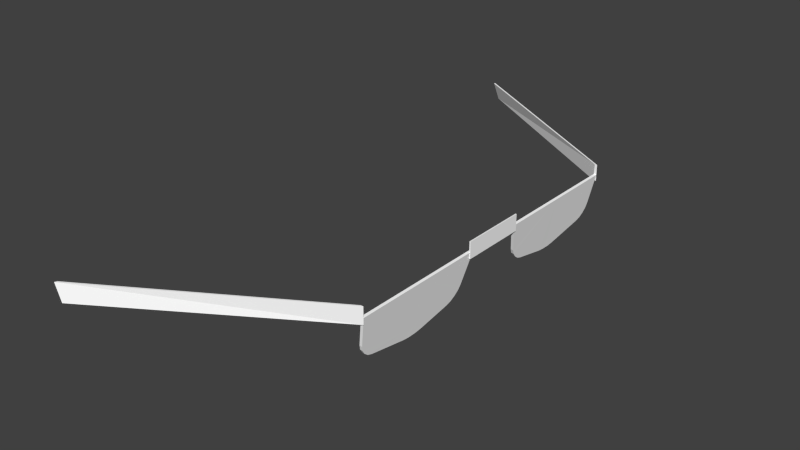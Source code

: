 # Source: human2g5.blend  (saved by Blender 2.70.5; exported with 4.5.12 LTS)
import bpy
from mathutils import Matrix  # noqa: F401  (used for matrix-valued properties, if any)

bpy.ops.wm.read_factory_settings(use_empty=True)
scene = bpy.context.scene
scene.name = 'Scene'

# ---- collections
col_collection_1 = bpy.data.collections.new('Collection 1'); scene.collection.children.link(col_collection_1)

# ---- materials (node trees are filled in below, after node groups)
mat_colobotmesh_mat_1 = bpy.data.materials.new('ColobotMesh_mat_1')
mat_colobotmesh_mat_1.alpha_threshold = 0.0
mat_colobotmesh_mat_1.use_transparent_shadow = False
mat_colobotmesh_mat_1.diffuse_color = (1.0, 1.0, 1.0, 1.0)
mat_colobotmesh_mat_1.specular_color = (0.0, 0.0, 0.0)
mat_colobotmesh_mat_1.roughness = 0.5
mat_colobotmesh_mat_2 = bpy.data.materials.new('ColobotMesh_mat_2')
mat_colobotmesh_mat_2.alpha_threshold = 0.0
mat_colobotmesh_mat_2.use_transparent_shadow = False
mat_colobotmesh_mat_2.diffuse_color = (1.0, 1.0, 1.0, 1.0)
mat_colobotmesh_mat_2.specular_color = (0.0, 0.0, 0.0)
mat_colobotmesh_mat_2.roughness = 0.5

# ---- material node trees

# ---- world
world_world = bpy.data.worlds.new('World'); scene.world = world_world
world_world.color = (0.05088, 0.05088, 0.05088)
world_world.use_sun_shadow = False
world_world.sun_shadow_jitter_overblur = 0.0
world_world.cycles.sampling_method = 'MANUAL'
world_world.cycles.sample_map_resolution = 256

# ---- meshes
me_colobotmesh__001 = bpy.data.meshes.new('ColobotMesh_.001')
me_colobotmesh__001.from_pydata([(0.5938, 0.9585, -0.2919), (0.5938, 0.9585, -0.1719), (0.5938, 0.9585, -0.05195), (0.5893, 0.9593, -0.05195), (0.5893, 0.9593, -0.1719), (0.5893, 0.9593, -0.2919), (0.5846, 0.9068, -0.2857), (0.5801, 0.8811, -0.2616), (0.5831, 0.8982, -0.2831), (0.5817, 0.8903, -0.2776), (0.5807, 0.8843, -0.27), (0.58, 0.8805, -0.09505), (0.5845, 0.9061, -0.06744), (0.5806, 0.8839, -0.08637), (0.5817, 0.89, -0.07807), (0.5831, 0.8978, -0.07142), (0.58, 0.9069, -0.06744), (0.5755, 0.8813, -0.09505), (0.5785, 0.8985, -0.07142), (0.5772, 0.8908, -0.07807), (0.5761, 0.8847, -0.08637), (0.5756, 0.8819, -0.2616), (0.5801, 0.9076, -0.2857), (0.5762, 0.8851, -0.27), (0.5772, 0.8911, -0.2776), (0.5786, 0.899, -0.2831), (0.5777, 0.8673, -0.1911), (0.5778, 0.8678, -0.1529), (0.5804, 0.8829, -0.1719), (0.5775, 0.866, -0.179), (0.5775, 0.8662, -0.165), (0.5733, 0.8686, -0.1529), (0.5732, 0.8681, -0.1911), (0.573, 0.867, -0.165), (0.573, 0.8668, -0.179)], [], [(6, 5, 0), (0, 4, 1), (1, 15, 13), (2, 16, 12), (1, 3, 2), (26, 21, 7), (6, 25, 22), (8, 24, 25), (9, 23, 24), (10, 21, 23), (11, 20, 17), (13, 19, 20), (14, 18, 19), (15, 16, 18), (11, 31, 27), (26, 28, 29), (29, 28, 30), (30, 28, 27), (31, 30, 27), (33, 29, 30), (34, 26, 29), (28, 10, 8), (22, 5, 6), (5, 4, 0), (12, 1, 2), (1, 27, 28), (27, 13, 11), (13, 15, 14), (15, 1, 12), (1, 13, 27), (3, 16, 2), (4, 3, 1), (32, 21, 26), (8, 25, 6), (9, 24, 8), (10, 23, 9), (7, 21, 10), (13, 20, 11), (14, 19, 13), (15, 18, 14), (12, 16, 15), (17, 31, 11), (33, 30, 31), (34, 29, 33), (32, 26, 34), (7, 28, 26), (28, 0, 1), (0, 8, 6), (8, 10, 9), (10, 28, 7), (28, 8, 0)])
_uv = me_colobotmesh__001.uv_layers.new(name='UV_1')
_uv.uv.foreach_set('vector', [0.3934, 0.6842, 0.3926, 0.7246, 0.3926, 0.7246, 0.3926, 0.7246, 0.4078, 0.7246, 0.4078, 0.7246, 0.4078, 0.7246, 0.4207, 0.6769, 0.4187, 0.6656, 0.4231, 0.7246, 0.4211, 0.6836, 0.4211, 0.6836, 0.4078, 0.7246, 0.4231, 0.7246, 0.4231, 0.7246, 0.4054, 0.6533, 0.3964, 0.6641, 0.3964, 0.6641, 0.3934, 0.6842, 0.3936, 0.6774, 0.3934, 0.6842, 0.3936, 0.6774, 0.3941, 0.6696, 0.3936, 0.6774, 0.3941, 0.6696, 0.3953, 0.6658, 0.3941, 0.6696, 0.3953, 0.6658, 0.3964, 0.6641, 0.3953, 0.6658, 0.4176, 0.6636, 0.4187, 0.6656, 0.4176, 0.6636, 0.4187, 0.6656, 0.42, 0.6692, 0.4187, 0.6656, 0.42, 0.6692, 0.4207, 0.6769, 0.42, 0.6692, 0.4207, 0.6769, 0.4211, 0.6836, 0.4207, 0.6769, 0.4176, 0.6636, 0.4103, 0.6537, 0.4103, 0.6537, 0.4054, 0.6533, 0.4078, 0.6655, 0.4069, 0.6515, 0.4069, 0.6515, 0.4078, 0.6655, 0.4086, 0.6494, 0.4086, 0.6494, 0.4078, 0.6655, 0.4103, 0.6537, 0.4103, 0.6537, 0.4087, 0.6516, 0.4103, 0.6537, 0.4087, 0.6516, 0.4069, 0.6515, 0.4087, 0.6516, 0.4069, 0.6515, 0.4054, 0.6533, 0.4069, 0.6515, 0.4078, 0.6655, 0.3953, 0.6658, 0.3936, 0.6774, 0.3934, 0.6842, 0.3926, 0.7246, 0.3934, 0.6842, 0.3926, 0.7246, 0.4078, 0.7246, 0.3926, 0.7246, 0.4211, 0.6836, 0.4078, 0.7246, 0.4231, 0.7246, 0.4078, 0.7246, 0.4103, 0.6537, 0.4078, 0.6655, 0.4103, 0.6537, 0.4187, 0.6656, 0.4176, 0.6636, 0.4187, 0.6656, 0.4207, 0.6769, 0.42, 0.6692, 0.4207, 0.6769, 0.4078, 0.7246, 0.4211, 0.6836, 0.4078, 0.7246, 0.4187, 0.6656, 0.4103, 0.6537, 0.4231, 0.7246, 0.4211, 0.6836, 0.4231, 0.7246, 0.4078, 0.7246, 0.4231, 0.7246, 0.4078, 0.7246, 0.4054, 0.6533, 0.3964, 0.6641, 0.4054, 0.6533, 0.3936, 0.6774, 0.3936, 0.6774, 0.3934, 0.6842, 0.3941, 0.6696, 0.3941, 0.6696, 0.3936, 0.6774, 0.3953, 0.6658, 0.3953, 0.6658, 0.3941, 0.6696, 0.3964, 0.6641, 0.3964, 0.6641, 0.3953, 0.6658, 0.4187, 0.6656, 0.4187, 0.6656, 0.4176, 0.6636, 0.42, 0.6692, 0.42, 0.6692, 0.4187, 0.6656, 0.4207, 0.6769, 0.4207, 0.6769, 0.42, 0.6692, 0.4211, 0.6836, 0.4211, 0.6836, 0.4207, 0.6769, 0.4176, 0.6636, 0.4103, 0.6537, 0.4176, 0.6636, 0.4087, 0.6516, 0.4087, 0.6516, 0.4103, 0.6537, 0.4069, 0.6515, 0.4069, 0.6515, 0.4087, 0.6516, 0.4054, 0.6533, 0.4054, 0.6533, 0.4069, 0.6515, 0.3964, 0.6641, 0.4078, 0.6655, 0.4054, 0.6533, 0.4078, 0.6655, 0.3926, 0.7246, 0.4078, 0.7246, 0.3926, 0.7246, 0.3936, 0.6774, 0.3934, 0.6842, 0.3936, 0.6774, 0.3953, 0.6658, 0.3941, 0.6696, 0.3953, 0.6658, 0.4078, 0.6655, 0.3964, 0.6641, 0.4078, 0.6655, 0.3936, 0.6774, 0.3926, 0.7246])
me_colobotmesh__001.materials.append(mat_colobotmesh_mat_1)
me_colobotmesh__001.materials.append(mat_colobotmesh_mat_2)
me_colobotmesh__001.use_remesh_preserve_volume = False
me_colobotmesh__001.use_remesh_preserve_attributes = False
me_colobotmesh__001.use_mirror_vertex_groups = False
me_colobotmesh__001.update()
me_colobotmesh = bpy.data.meshes.new('ColobotMesh_')
me_colobotmesh.from_pydata([(0.5938, 0.9766, -0.2919), (0.5945, 0.9766, 0.05973), (0.5945, 0.9479, 0.05973), (0.2324, 0.9766, 0.5113), (0.2442, 0.9479, 0.5113), (0.5938, 0.9766, 0.2919), (0.5945, 0.9479, -0.05655), (0.2324, 0.9766, -0.5084), (0.5938, 0.9479, -0.2919), (0.2442, 0.9479, -0.5084), (0.5945, 0.9766, -0.05655), (0.5938, 0.9479, 0.2919), (0.5924, 0.9766, 0.05973), (0.5924, 0.9479, 0.05973), (0.5924, 0.9479, -0.05655), (0.5924, 0.9766, -0.05655), (0.5893, 0.9765, -0.2919), (0.234, 0.9765, 0.5069), (0.2457, 0.9481, 0.5069), (0.5893, 0.9765, 0.2919), (0.234, 0.9765, -0.504), (0.5893, 0.9481, -0.2919), (0.2457, 0.9481, -0.504), (0.5893, 0.9481, 0.2919)], [], [(14, 13, 12), (10, 15, 12), (11, 5, 3), (6, 10, 1), (1, 12, 13), (2, 13, 14), (9, 7, 0), (6, 14, 15), (23, 18, 17), (22, 21, 16), (4, 18, 23), (0, 16, 21), (8, 21, 22), (7, 20, 16), (3, 17, 18), (11, 23, 19), (9, 22, 20), (5, 19, 17), (15, 14, 12), (1, 10, 12), (4, 11, 3), (2, 6, 1), (2, 1, 13), (6, 2, 14), (8, 9, 0), (10, 6, 15), (19, 23, 17), (20, 22, 16), (11, 4, 23), (8, 0, 21), (9, 8, 22), (0, 7, 16), (4, 3, 18), (5, 11, 19), (7, 9, 20), (3, 5, 17)])
me_colobotmesh.polygons.foreach_set('material_index', [1, 1, 1, 1, 1, 1, 1, 1, 1, 1, 1, 1, 1, 1, 1, 1, 1, 1, 1, 1, 1, 1, 1, 1, 1, 1, 1, 1, 1, 1, 1, 1, 1, 1, 1, 1])
_uv = me_colobotmesh.uv_layers.new(name='UV_1')
_uv.uv.foreach_set('vector', [0.6617, 0.9863, 0.6626, 0.9863, 0.6626, 0.9941, 0.6617, 0.9941, 0.6617, 0.9941, 0.6626, 0.9941, 0.6643, 0.9863, 0.6643, 0.9941, 0.666, 0.9941, 0.6617, 0.9863, 0.6617, 0.9941, 0.6626, 0.9941, 0.6626, 0.9941, 0.6626, 0.9941, 0.6626, 0.9863, 0.6626, 0.9863, 0.6626, 0.9863, 0.6617, 0.9863, 0.6582, 0.9863, 0.6582, 0.9941, 0.6599, 0.9941, 0.6617, 0.9863, 0.6617, 0.9863, 0.6617, 0.9941, 0.6643, 0.9863, 0.666, 0.9863, 0.666, 0.9941, 0.6582, 0.9863, 0.6599, 0.9863, 0.6599, 0.9941, 0.666, 0.9863, 0.666, 0.9863, 0.6643, 0.9863, 0.6599, 0.9941, 0.6599, 0.9941, 0.6599, 0.9863, 0.6599, 0.9863, 0.6599, 0.9863, 0.6582, 0.9863, 0.6582, 0.9941, 0.6582, 0.9941, 0.6599, 0.9941, 0.666, 0.9941, 0.666, 0.9941, 0.666, 0.9863, 0.6643, 0.9863, 0.6643, 0.9863, 0.6643, 0.9941, 0.6582, 0.9863, 0.6582, 0.9863, 0.6582, 0.9941, 0.6643, 0.9941, 0.6643, 0.9941, 0.666, 0.9941, 0.6617, 0.9941, 0.6617, 0.9863, 0.6626, 0.9941, 0.6626, 0.9941, 0.6617, 0.9941, 0.6626, 0.9941, 0.666, 0.9863, 0.6643, 0.9863, 0.666, 0.9941, 0.6626, 0.9863, 0.6617, 0.9863, 0.6626, 0.9941, 0.6626, 0.9863, 0.6626, 0.9941, 0.6626, 0.9863, 0.6617, 0.9863, 0.6626, 0.9863, 0.6617, 0.9863, 0.6599, 0.9863, 0.6582, 0.9863, 0.6599, 0.9941, 0.6617, 0.9941, 0.6617, 0.9863, 0.6617, 0.9941, 0.6643, 0.9941, 0.6643, 0.9863, 0.666, 0.9941, 0.6582, 0.9941, 0.6582, 0.9863, 0.6599, 0.9941, 0.6643, 0.9863, 0.666, 0.9863, 0.6643, 0.9863, 0.6599, 0.9863, 0.6599, 0.9941, 0.6599, 0.9863, 0.6582, 0.9863, 0.6599, 0.9863, 0.6582, 0.9863, 0.6599, 0.9941, 0.6582, 0.9941, 0.6599, 0.9941, 0.666, 0.9863, 0.666, 0.9941, 0.666, 0.9863, 0.6643, 0.9941, 0.6643, 0.9863, 0.6643, 0.9941, 0.6582, 0.9941, 0.6582, 0.9863, 0.6582, 0.9941, 0.666, 0.9941, 0.6643, 0.9941, 0.666, 0.9941])
me_colobotmesh.materials.append(mat_colobotmesh_mat_1)
me_colobotmesh.materials.append(mat_colobotmesh_mat_2)
me_colobotmesh.use_remesh_preserve_volume = False
me_colobotmesh.use_remesh_preserve_attributes = False
me_colobotmesh.use_mirror_vertex_groups = False
me_colobotmesh.update()

# ---- objects
ob_colobotmesh_1_001 = bpy.data.objects.new('ColobotMesh_1.001', me_colobotmesh__001)
ob_colobotmesh_1 = bpy.data.objects.new('ColobotMesh_1', me_colobotmesh)

# ---- transforms, parenting, visibility, modifiers, constraints
ob_colobotmesh_1_001.location = (0.0, 0.0, 0.0)
ob_colobotmesh_1_001.rotation_euler = (1.571, 0.0, 0.0)
ob_colobotmesh_1_001.lineart.crease_threshold = 0.0
_m = ob_colobotmesh_1_001.modifiers.new('Mirror', 'MIRROR')
_m.use_axis = (False, False, True)
ob_colobotmesh_1.location = (0.0, 0.0, 0.0)
ob_colobotmesh_1.rotation_euler = (1.571, 0.0, 0.0)
ob_colobotmesh_1.lineart.crease_threshold = 0.0

# ---- collection membership
col_collection_1.objects.link(ob_colobotmesh_1_001)
col_collection_1.objects.link(ob_colobotmesh_1)

# ---- scene / render settings (as saved in the file)
scene.frame_start = 1; scene.frame_end = 250; scene.frame_set(1)
scene.render.engine = 'BLENDER_EEVEE_NEXT'
scene.render.resolution_percentage = 50
scene.render.dither_intensity = 0.0
scene.cycles.use_denoising = False
scene.cycles.samples = 10
scene.cycles.sampling_pattern = 'TABULATED_SOBOL'
scene.cycles.light_sampling_threshold = 0.0
scene.cycles.use_adaptive_sampling = False
scene.cycles.use_light_tree = False
scene.cycles.blur_glossy = 0.0
scene.cycles.volume_bounces = 1
scene.cycles.pixel_filter_type = 'GAUSSIAN'
scene.cycles.sample_clamp_indirect = 0.0
scene.view_settings.view_transform = 'Standard'
bpy.context.view_layer.update()

# ---- added for rendering (the .blend has no active camera and no usable light): camera, sun
cam_auto = bpy.data.cameras.new('AutoCamera')
cam_auto.lens = 50.0
cam_auto.sensor_width = 36.0
cam_auto.clip_end = 1000.0
ob_auto_camera = bpy.data.objects.new('AutoCamera', cam_auto)
scene.collection.objects.link(ob_auto_camera)
ob_auto_camera.location = (1.41985, -1.20915, 1.72646)
ob_auto_camera.rotation_euler = (1.09748, -7.21219e-08, 0.694738)
scene.camera = ob_auto_camera
light_auto_sun = bpy.data.lights.new('AutoSun', 'SUN')
light_auto_sun.energy = 3.0
light_auto_sun.angle = 0.0523599
ob_auto_sun = bpy.data.objects.new('AutoSun', light_auto_sun)
scene.collection.objects.link(ob_auto_sun)
ob_auto_sun.rotation_euler = (0.872665, 0.174533, 0.523599)
bpy.context.view_layer.update()
